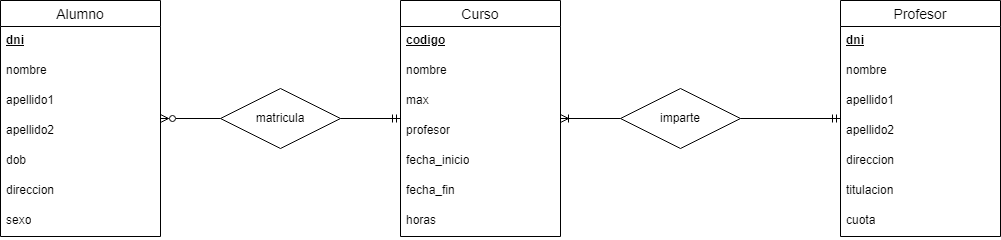

The diagram above was exported from draw.io. Its source (the exported page's mxGraphModel, read from the mxfile embedded in the PNG):
<mxGraphModel dx="1434" dy="768" grid="1" gridSize="10" guides="1" tooltips="1" connect="1" arrows="1" fold="1" page="1" pageScale="1" pageWidth="827" pageHeight="1169" math="0" shadow="0">
  <root>
    <mxCell id="0" />
    <mxCell id="1" parent="0" />
    <mxCell id="74h9boxbmMrVRD85Y7Q8-1" value="Alumno" style="swimlane;fontStyle=0;childLayout=stackLayout;horizontal=1;startSize=26;horizontalStack=0;resizeParent=1;resizeParentMax=0;resizeLast=0;collapsible=1;marginBottom=0;align=center;fontSize=14;" parent="1" vertex="1">
      <mxGeometry x="40" y="183" width="160" height="236" as="geometry" />
    </mxCell>
    <mxCell id="74h9boxbmMrVRD85Y7Q8-2" value="&lt;b&gt;&lt;u&gt;dni&lt;/u&gt;&lt;/b&gt;" style="text;strokeColor=none;fillColor=none;spacingLeft=4;spacingRight=4;overflow=hidden;rotatable=0;points=[[0,0.5],[1,0.5]];portConstraint=eastwest;fontSize=12;whiteSpace=wrap;html=1;" parent="74h9boxbmMrVRD85Y7Q8-1" vertex="1">
      <mxGeometry y="26" width="160" height="30" as="geometry" />
    </mxCell>
    <mxCell id="74h9boxbmMrVRD85Y7Q8-3" value="nombre" style="text;strokeColor=none;fillColor=none;spacingLeft=4;spacingRight=4;overflow=hidden;rotatable=0;points=[[0,0.5],[1,0.5]];portConstraint=eastwest;fontSize=12;whiteSpace=wrap;html=1;" parent="74h9boxbmMrVRD85Y7Q8-1" vertex="1">
      <mxGeometry y="56" width="160" height="30" as="geometry" />
    </mxCell>
    <mxCell id="74h9boxbmMrVRD85Y7Q8-5" value="apellido1" style="text;strokeColor=none;fillColor=none;spacingLeft=4;spacingRight=4;overflow=hidden;rotatable=0;points=[[0,0.5],[1,0.5]];portConstraint=eastwest;fontSize=12;whiteSpace=wrap;html=1;" parent="74h9boxbmMrVRD85Y7Q8-1" vertex="1">
      <mxGeometry y="86" width="160" height="30" as="geometry" />
    </mxCell>
    <mxCell id="74h9boxbmMrVRD85Y7Q8-28" value="apellido2" style="text;strokeColor=none;fillColor=none;spacingLeft=4;spacingRight=4;overflow=hidden;rotatable=0;points=[[0,0.5],[1,0.5]];portConstraint=eastwest;fontSize=12;whiteSpace=wrap;html=1;" parent="74h9boxbmMrVRD85Y7Q8-1" vertex="1">
      <mxGeometry y="116" width="160" height="30" as="geometry" />
    </mxCell>
    <mxCell id="74h9boxbmMrVRD85Y7Q8-4" value="dob" style="text;strokeColor=none;fillColor=none;spacingLeft=4;spacingRight=4;overflow=hidden;rotatable=0;points=[[0,0.5],[1,0.5]];portConstraint=eastwest;fontSize=12;whiteSpace=wrap;html=1;" parent="74h9boxbmMrVRD85Y7Q8-1" vertex="1">
      <mxGeometry y="146" width="160" height="30" as="geometry" />
    </mxCell>
    <mxCell id="74h9boxbmMrVRD85Y7Q8-6" value="direccion" style="text;strokeColor=none;fillColor=none;spacingLeft=4;spacingRight=4;overflow=hidden;rotatable=0;points=[[0,0.5],[1,0.5]];portConstraint=eastwest;fontSize=12;whiteSpace=wrap;html=1;" parent="74h9boxbmMrVRD85Y7Q8-1" vertex="1">
      <mxGeometry y="176" width="160" height="30" as="geometry" />
    </mxCell>
    <mxCell id="74h9boxbmMrVRD85Y7Q8-7" value="sexo" style="text;strokeColor=none;fillColor=none;spacingLeft=4;spacingRight=4;overflow=hidden;rotatable=0;points=[[0,0.5],[1,0.5]];portConstraint=eastwest;fontSize=12;whiteSpace=wrap;html=1;" parent="74h9boxbmMrVRD85Y7Q8-1" vertex="1">
      <mxGeometry y="206" width="160" height="30" as="geometry" />
    </mxCell>
    <mxCell id="74h9boxbmMrVRD85Y7Q8-8" value="Curso" style="swimlane;fontStyle=0;childLayout=stackLayout;horizontal=1;startSize=26;horizontalStack=0;resizeParent=1;resizeParentMax=0;resizeLast=0;collapsible=1;marginBottom=0;align=center;fontSize=14;" parent="1" vertex="1">
      <mxGeometry x="440" y="183" width="160" height="236" as="geometry" />
    </mxCell>
    <mxCell id="74h9boxbmMrVRD85Y7Q8-9" value="&lt;b&gt;&lt;u&gt;codigo&lt;/u&gt;&lt;/b&gt;" style="text;strokeColor=none;fillColor=none;spacingLeft=4;spacingRight=4;overflow=hidden;rotatable=0;points=[[0,0.5],[1,0.5]];portConstraint=eastwest;fontSize=12;whiteSpace=wrap;html=1;" parent="74h9boxbmMrVRD85Y7Q8-8" vertex="1">
      <mxGeometry y="26" width="160" height="30" as="geometry" />
    </mxCell>
    <mxCell id="74h9boxbmMrVRD85Y7Q8-10" value="nombre" style="text;strokeColor=none;fillColor=none;spacingLeft=4;spacingRight=4;overflow=hidden;rotatable=0;points=[[0,0.5],[1,0.5]];portConstraint=eastwest;fontSize=12;whiteSpace=wrap;html=1;" parent="74h9boxbmMrVRD85Y7Q8-8" vertex="1">
      <mxGeometry y="56" width="160" height="30" as="geometry" />
    </mxCell>
    <mxCell id="74h9boxbmMrVRD85Y7Q8-12" value="max" style="text;strokeColor=none;fillColor=none;spacingLeft=4;spacingRight=4;overflow=hidden;rotatable=0;points=[[0,0.5],[1,0.5]];portConstraint=eastwest;fontSize=12;whiteSpace=wrap;html=1;" parent="74h9boxbmMrVRD85Y7Q8-8" vertex="1">
      <mxGeometry y="86" width="160" height="30" as="geometry" />
    </mxCell>
    <mxCell id="74h9boxbmMrVRD85Y7Q8-11" value="profesor" style="text;strokeColor=none;fillColor=none;spacingLeft=4;spacingRight=4;overflow=hidden;rotatable=0;points=[[0,0.5],[1,0.5]];portConstraint=eastwest;fontSize=12;whiteSpace=wrap;html=1;" parent="74h9boxbmMrVRD85Y7Q8-8" vertex="1">
      <mxGeometry y="116" width="160" height="30" as="geometry" />
    </mxCell>
    <mxCell id="74h9boxbmMrVRD85Y7Q8-13" value="fecha_inicio" style="text;strokeColor=none;fillColor=none;spacingLeft=4;spacingRight=4;overflow=hidden;rotatable=0;points=[[0,0.5],[1,0.5]];portConstraint=eastwest;fontSize=12;whiteSpace=wrap;html=1;" parent="74h9boxbmMrVRD85Y7Q8-8" vertex="1">
      <mxGeometry y="146" width="160" height="30" as="geometry" />
    </mxCell>
    <mxCell id="74h9boxbmMrVRD85Y7Q8-14" value="fecha_fin" style="text;strokeColor=none;fillColor=none;spacingLeft=4;spacingRight=4;overflow=hidden;rotatable=0;points=[[0,0.5],[1,0.5]];portConstraint=eastwest;fontSize=12;whiteSpace=wrap;html=1;" parent="74h9boxbmMrVRD85Y7Q8-8" vertex="1">
      <mxGeometry y="176" width="160" height="30" as="geometry" />
    </mxCell>
    <mxCell id="74h9boxbmMrVRD85Y7Q8-15" value="horas" style="text;strokeColor=none;fillColor=none;spacingLeft=4;spacingRight=4;overflow=hidden;rotatable=0;points=[[0,0.5],[1,0.5]];portConstraint=eastwest;fontSize=12;whiteSpace=wrap;html=1;" parent="74h9boxbmMrVRD85Y7Q8-8" vertex="1">
      <mxGeometry y="206" width="160" height="30" as="geometry" />
    </mxCell>
    <mxCell id="74h9boxbmMrVRD85Y7Q8-16" value="Profesor" style="swimlane;fontStyle=0;childLayout=stackLayout;horizontal=1;startSize=26;horizontalStack=0;resizeParent=1;resizeParentMax=0;resizeLast=0;collapsible=1;marginBottom=0;align=center;fontSize=14;" parent="1" vertex="1">
      <mxGeometry x="880" y="183" width="160" height="236" as="geometry" />
    </mxCell>
    <mxCell id="74h9boxbmMrVRD85Y7Q8-17" value="&lt;u&gt;&lt;b&gt;dni&lt;/b&gt;&lt;/u&gt;" style="text;strokeColor=none;fillColor=none;spacingLeft=4;spacingRight=4;overflow=hidden;rotatable=0;points=[[0,0.5],[1,0.5]];portConstraint=eastwest;fontSize=12;whiteSpace=wrap;html=1;" parent="74h9boxbmMrVRD85Y7Q8-16" vertex="1">
      <mxGeometry y="26" width="160" height="30" as="geometry" />
    </mxCell>
    <mxCell id="74h9boxbmMrVRD85Y7Q8-18" value="nombre" style="text;strokeColor=none;fillColor=none;spacingLeft=4;spacingRight=4;overflow=hidden;rotatable=0;points=[[0,0.5],[1,0.5]];portConstraint=eastwest;fontSize=12;whiteSpace=wrap;html=1;" parent="74h9boxbmMrVRD85Y7Q8-16" vertex="1">
      <mxGeometry y="56" width="160" height="30" as="geometry" />
    </mxCell>
    <mxCell id="74h9boxbmMrVRD85Y7Q8-29" value="apellido1" style="text;strokeColor=none;fillColor=none;spacingLeft=4;spacingRight=4;overflow=hidden;rotatable=0;points=[[0,0.5],[1,0.5]];portConstraint=eastwest;fontSize=12;whiteSpace=wrap;html=1;" parent="74h9boxbmMrVRD85Y7Q8-16" vertex="1">
      <mxGeometry y="86" width="160" height="30" as="geometry" />
    </mxCell>
    <mxCell id="74h9boxbmMrVRD85Y7Q8-30" value="apellido2" style="text;strokeColor=none;fillColor=none;spacingLeft=4;spacingRight=4;overflow=hidden;rotatable=0;points=[[0,0.5],[1,0.5]];portConstraint=eastwest;fontSize=12;whiteSpace=wrap;html=1;" parent="74h9boxbmMrVRD85Y7Q8-16" vertex="1">
      <mxGeometry y="116" width="160" height="30" as="geometry" />
    </mxCell>
    <mxCell id="74h9boxbmMrVRD85Y7Q8-19" value="direccion" style="text;strokeColor=none;fillColor=none;spacingLeft=4;spacingRight=4;overflow=hidden;rotatable=0;points=[[0,0.5],[1,0.5]];portConstraint=eastwest;fontSize=12;whiteSpace=wrap;html=1;" parent="74h9boxbmMrVRD85Y7Q8-16" vertex="1">
      <mxGeometry y="146" width="160" height="30" as="geometry" />
    </mxCell>
    <mxCell id="74h9boxbmMrVRD85Y7Q8-20" value="titulacion" style="text;strokeColor=none;fillColor=none;spacingLeft=4;spacingRight=4;overflow=hidden;rotatable=0;points=[[0,0.5],[1,0.5]];portConstraint=eastwest;fontSize=12;whiteSpace=wrap;html=1;" parent="74h9boxbmMrVRD85Y7Q8-16" vertex="1">
      <mxGeometry y="176" width="160" height="30" as="geometry" />
    </mxCell>
    <mxCell id="74h9boxbmMrVRD85Y7Q8-21" value="cuota" style="text;strokeColor=none;fillColor=none;spacingLeft=4;spacingRight=4;overflow=hidden;rotatable=0;points=[[0,0.5],[1,0.5]];portConstraint=eastwest;fontSize=12;whiteSpace=wrap;html=1;" parent="74h9boxbmMrVRD85Y7Q8-16" vertex="1">
      <mxGeometry y="206" width="160" height="30" as="geometry" />
    </mxCell>
    <mxCell id="74h9boxbmMrVRD85Y7Q8-23" style="edgeStyle=orthogonalEdgeStyle;rounded=0;orthogonalLoop=1;jettySize=auto;html=1;endArrow=ERzeroToMany;endFill=0;" parent="1" source="74h9boxbmMrVRD85Y7Q8-22" target="74h9boxbmMrVRD85Y7Q8-1" edge="1">
      <mxGeometry relative="1" as="geometry" />
    </mxCell>
    <mxCell id="74h9boxbmMrVRD85Y7Q8-24" style="edgeStyle=orthogonalEdgeStyle;rounded=0;orthogonalLoop=1;jettySize=auto;html=1;endArrow=ERmandOne;endFill=0;" parent="1" source="74h9boxbmMrVRD85Y7Q8-22" target="74h9boxbmMrVRD85Y7Q8-8" edge="1">
      <mxGeometry relative="1" as="geometry" />
    </mxCell>
    <mxCell id="74h9boxbmMrVRD85Y7Q8-22" value="matricula" style="shape=rhombus;perimeter=rhombusPerimeter;whiteSpace=wrap;html=1;align=center;" parent="1" vertex="1">
      <mxGeometry x="260" y="271" width="120" height="60" as="geometry" />
    </mxCell>
    <mxCell id="74h9boxbmMrVRD85Y7Q8-26" style="edgeStyle=orthogonalEdgeStyle;rounded=0;orthogonalLoop=1;jettySize=auto;html=1;endArrow=ERoneToMany;endFill=0;" parent="1" source="74h9boxbmMrVRD85Y7Q8-25" target="74h9boxbmMrVRD85Y7Q8-8" edge="1">
      <mxGeometry relative="1" as="geometry" />
    </mxCell>
    <mxCell id="74h9boxbmMrVRD85Y7Q8-27" style="edgeStyle=orthogonalEdgeStyle;rounded=0;orthogonalLoop=1;jettySize=auto;html=1;endArrow=ERmandOne;endFill=0;" parent="1" source="74h9boxbmMrVRD85Y7Q8-25" target="74h9boxbmMrVRD85Y7Q8-16" edge="1">
      <mxGeometry relative="1" as="geometry" />
    </mxCell>
    <mxCell id="74h9boxbmMrVRD85Y7Q8-25" value="imparte" style="shape=rhombus;perimeter=rhombusPerimeter;whiteSpace=wrap;html=1;align=center;" parent="1" vertex="1">
      <mxGeometry x="660" y="271" width="120" height="60" as="geometry" />
    </mxCell>
  </root>
</mxGraphModel>